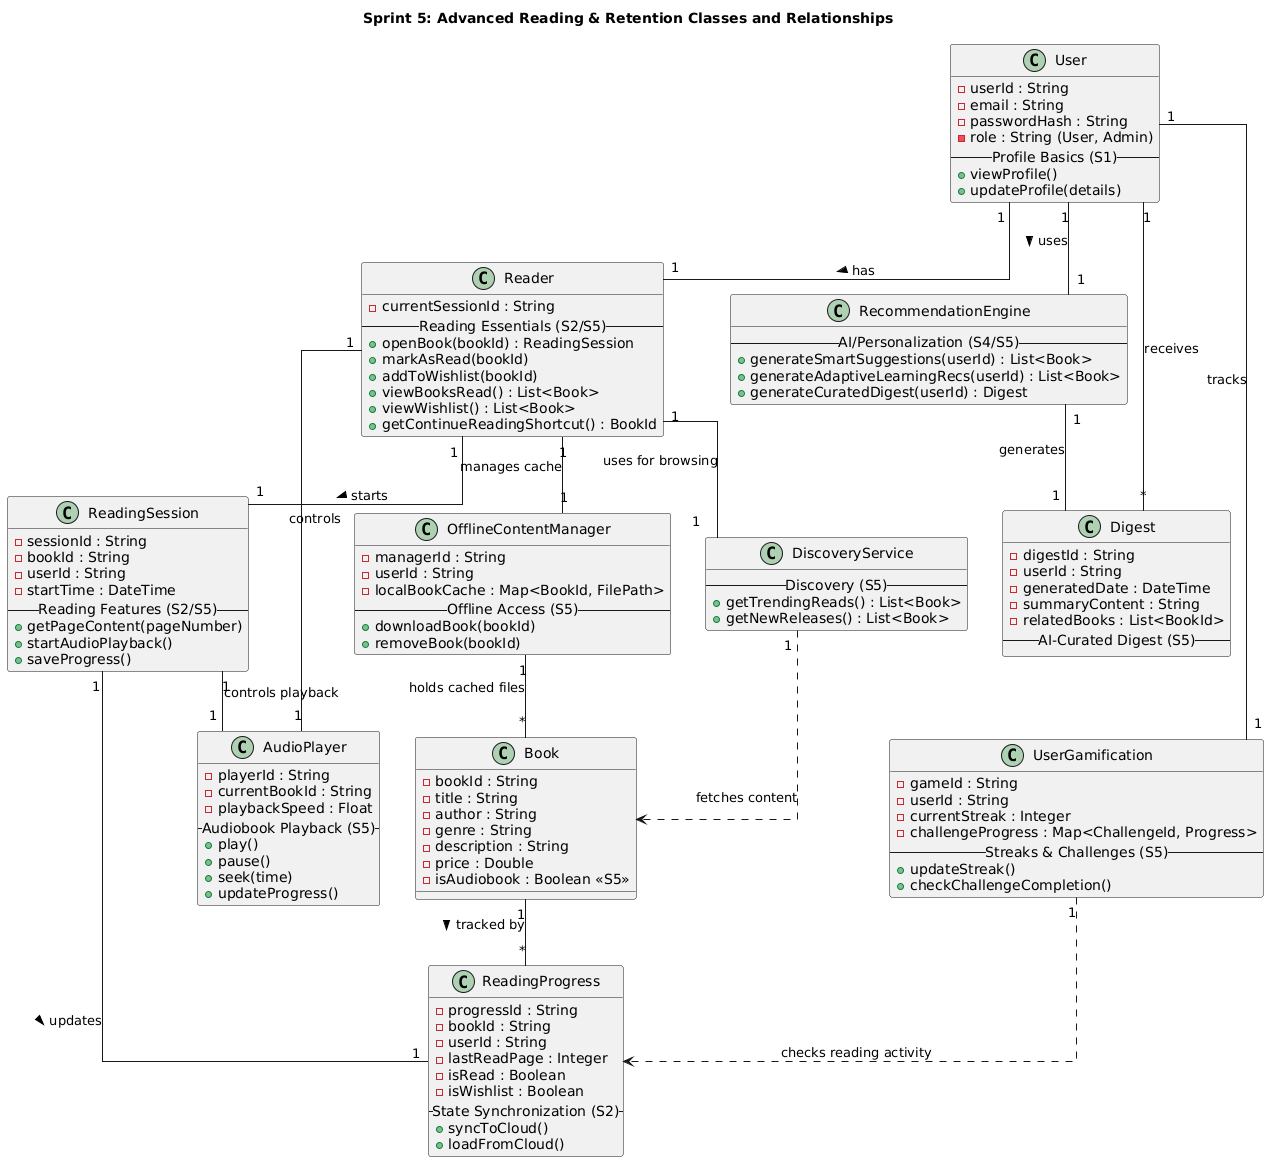

The diagram above was rendered by PlantUML. Its source (embedded in the PNG):
@startuml
title Sprint 5: Advanced Reading & Retention Classes and Relationships

skinparam classAttributeIconStyle private
skinparam linetype ortho

' =========================================================================
' CORE DEPENDENCIES (Existing Classes from Sprints 1-4)
' =========================================================================

  class User {
    - userId : String
    - email : String
    - passwordHash : String
    - role : String (User, Admin)
    -- Profile Basics (S1) --
    + viewProfile()
    + updateProfile(details)
  }

  class Reader {
    - currentSessionId : String
    -- Reading Essentials (S2/S5) --
    + openBook(bookId) : ReadingSession
    + markAsRead(bookId)
    + addToWishlist(bookId)
    + viewBooksRead() : List<Book>
    + viewWishlist() : List<Book>
    + getContinueReadingShortcut() : BookId
  }
  User "1" -- "1" Reader : has >

  class Book {
    - bookId : String
    - title : String
    - author : String
    - genre : String
    - description : String
    - price : Double
    - isAudiobook : Boolean <<S5>>
  }

  class ReadingSession {
    - sessionId : String
    - bookId : String
    - userId : String
    - startTime : DateTime
    -- Reading Features (S2/S5) --
    + getPageContent(pageNumber)
    + startAudioPlayback()
    + saveProgress()
  }
  Reader "1" -- "1" ReadingSession : starts >

  class ReadingProgress {
    - progressId : String
    - bookId : String
    - userId : String
    - lastReadPage : Integer
    - isRead : Boolean
    - isWishlist : Boolean
    -- State Synchronization (S2) --
    + syncToCloud()
    + loadFromCloud()
  }
  ReadingSession "1" -- "1" ReadingProgress : updates >
  Book "1" -- "*" ReadingProgress : tracked by >

  class RecommendationEngine {
    -- AI/Personalization (S4/S5) --
    + generateSmartSuggestions(userId) : List<Book>
    + generateAdaptiveLearningRecs(userId) : List<Book>
    + generateCuratedDigest(userId) : Digest
  }
  User "1" -- "1" RecommendationEngine : uses >

' =========================================================================
' NEW SPRINT 5 CLASSES: ADVANCED READING & RETENTION
' =========================================================================

  class OfflineContentManager {
    - managerId : String
    - userId : String
    - localBookCache : Map<BookId, FilePath>
    -- Offline Access (S5) --
    + downloadBook(bookId)
    + removeBook(bookId)
  }

  class AudioPlayer {
    - playerId : String
    - currentBookId : String
    - playbackSpeed : Float
    -- Audiobook Playback (S5) --
    + play()
    + pause()
    + seek(time)
    + updateProgress()
  }

  class UserGamification {
    - gameId : String
    - userId : String
    - currentStreak : Integer
    - challengeProgress : Map<ChallengeId, Progress>
    -- Streaks & Challenges (S5) --
    + updateStreak()
    + checkChallengeCompletion()
  }

  class Digest {
    - digestId : String
    - userId : String
    - generatedDate : DateTime
    - summaryContent : String
    - relatedBooks : List<BookId>
    -- AI-Curated Digest (S5) --
  }

  class DiscoveryService {
    -- Discovery (S5) --
    + getTrendingReads() : List<Book>
    + getNewReleases() : List<Book>
  }


' =========================================================================
' RELATIONSHIPS
' =========================================================================

' Advanced Reading Features
Reader "1" -- "1" OfflineContentManager : manages cache
OfflineContentManager "1" -- "*" Book : holds cached files

Reader "1" -- "1" AudioPlayer : controls
ReadingSession "1" -- "1" AudioPlayer : controls playback

' Retention & Gamification
User "1" -- "1" UserGamification : tracks
UserGamification "1" ..> ReadingProgress : checks reading activity

' AI Content & Discovery
RecommendationEngine "1" -- "1" Digest : generates
User "1" -- "*" Digest : receives

Reader "1" -- "1" DiscoveryService : uses for browsing
DiscoveryService "1" ..> Book : fetches content
@enduml